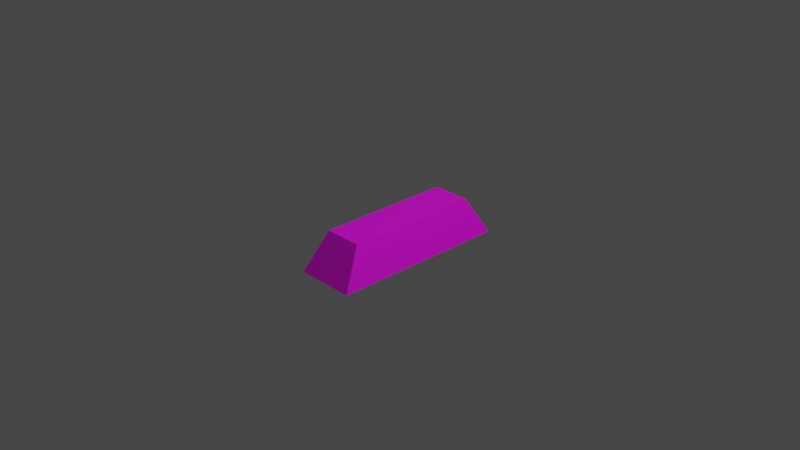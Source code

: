 # Source: crystalbar.blend  (saved by Blender 2.83.18; exported with 4.5.12 LTS)
import bpy
from mathutils import Matrix  # noqa: F401  (used for matrix-valued properties, if any)

bpy.ops.wm.read_factory_settings(use_empty=True)
scene = bpy.context.scene
scene.name = 'Scene'

# ---- collections
col_collection = bpy.data.collections.new('Collection'); scene.collection.children.link(col_collection)

# ---- images (referenced by path relative to the original .blend; pixels are not part of the script)
import os
ASSET_DIR = os.environ.get("B2B_ASSET_DIR", "")  # directory of the original .blend (textures are referenced by path, not embedded)
HERE = os.path.dirname(os.path.abspath(__file__))  # packed textures are extracted next to this script under _unpacked/

def load_image(name, relpath, width, height, colorspace="sRGB"):
    """Load a texture the original file referenced (path relative to the .blend, or extracted next to this script)."""
    p = next((c for c in (os.path.join(HERE, relpath), os.path.join(ASSET_DIR, relpath)) if relpath and os.path.exists(c)), "")
    if p:
        img = bpy.data.images.load(p, check_existing=True)
        img.name = name
    else:  # same state as the original file: an image datablock whose file is absent (Cycles renders it pink)
        img = bpy.data.images.new(name, width, height)
        img.source = "FILE"
        img.filepath = "//" + (relpath or name)
    img.colorspace_settings.name = colorspace
    return img
img_crystalbar_png = load_image('crystalbar.png', 'crystalbar.png', 1024, 1024, 'sRGB')

# ---- materials (node trees are filled in below, after node groups)
mat_material_003 = bpy.data.materials.new('Material.003')
mat_material_003.use_transparent_shadow = False

# ---- material node trees
mat_material_003.use_nodes = True; mat_material_003.node_tree.nodes.clear()
_N = mat_material_003.node_tree.nodes; _L = mat_material_003.node_tree.links
n0 = _N.new('ShaderNodeBsdfPrincipled'); n0.name = 'Principled BSDF'; n0.location = (10, 300)
n0.distribution = 'GGX'
n0.subsurface_method = 'BURLEY'
n0.inputs[3].default_value = 1.45
n0.inputs[27].default_value = (0.0, 0.0, 0.0, 1.0)
n0.inputs[28].default_value = 1.0
n1 = _N.new('ShaderNodeOutputMaterial'); n1.name = 'Material Output'; n1.location = (300, 300)
n2 = _N.new('ShaderNodeTexImage'); n2.name = 'Image Texture'; n2.location = (-280, 280)
n2.image = img_crystalbar_png
_L.new(n0.outputs[0], n1.inputs[0])
_L.new(n2.outputs[0], n0.inputs[0])
n1.is_active_output = True

# ---- world
world_world = bpy.data.worlds.new('World'); scene.world = world_world
world_world.use_nodes = True; world_world.node_tree.nodes.clear()
_N = world_world.node_tree.nodes; _L = world_world.node_tree.links
n0 = _N.new('ShaderNodeOutputWorld'); n0.name = 'World Output'; n0.location = (300, 300)
n1 = _N.new('ShaderNodeBackground'); n1.name = 'Background'; n1.location = (10, 300)
n1.inputs[0].default_value = (0.05088, 0.05088, 0.05088, 1.0)
_L.new(n1.outputs[0], n0.inputs[0])
n0.is_active_output = True
world_world.color = (0.05088, 0.05088, 0.05088)
world_world.use_sun_shadow = False
world_world.sun_shadow_jitter_overblur = 0.0

# ---- cameras
cam_camera = bpy.data.cameras.new('Camera')
cam_camera.clip_end = 100.0
cam_camera.ortho_scale = 7.314

# ---- lights
light_light = bpy.data.lights.new('Light', 'POINT')
light_light.transmission_factor = 0.0
light_light.energy = 1000.0
light_light.shadow_soft_size = 0.1
light_light.shadow_maximum_resolution = 0.006
light_light.use_absolute_resolution = True

# ---- meshes
me_cube = bpy.data.meshes.new('Cube')
me_cube.from_pydata([(-1.562, -1.325, -1.0), (-1.0, -1.0, 1.0), (-1.562, 1.325, -1.0), (-1.0, 1.0, 1.0), (1.562, -1.325, -1.0), (1.0, -1.0, 1.0), (1.562, 1.325, -1.0), (1.0, 1.0, 1.0)], [], [(0, 1, 3, 2), (2, 3, 7, 6), (6, 7, 5, 4), (4, 5, 1, 0), (2, 6, 4, 0), (7, 3, 1, 5)])
_uv = me_cube.uv_layers.new(name='UVMap')
_uv.uv.foreach_set('vector', [0.8, 0.1439, 0.5801, 0.4564, 0.4403, 0.5287, 0.1386, 0.2582, 0.1386, 0.2582, 0.4403, 0.5287, 0.5057, 0.6718, 0.2858, 0.9843, 0.2858, 0.9843, 0.5057, 0.6718, 0.6455, 0.5996, 0.9471, 0.87, 0.9471, 0.87, 0.6455, 0.5996, 0.5801, 0.4564, 0.8, 0.1439, 0.8865, 0.02656, 0.9729, 0.02656, 0.9729, 0.09979, 0.8865, 0.09979, 0.5057, 0.6718, 0.4403, 0.5287, 0.5801, 0.4564, 0.6455, 0.5996])
me_cube.materials.append(mat_material_003)
me_cube.use_remesh_fix_poles = True
me_cube.use_remesh_preserve_attributes = False
me_cube.use_mirror_vertex_groups = False
me_cube.update()

# ---- objects
ob_light = bpy.data.objects.new('Light', light_light)
ob_camera = bpy.data.objects.new('Camera', cam_camera)
ob_crystalbar = bpy.data.objects.new('crystalbar', me_cube)

# ---- transforms, parenting, visibility, modifiers, constraints
ob_light.location = (4.076, 1.005, 5.904)
ob_light.rotation_euler = (0.6503, 0.05522, 1.866)
ob_light.lock_rotations_4d = False
ob_light.empty_display_type = 'ARROWS'
ob_light.color = (0.0, 0.0, 0.0, 0.0)
ob_light.lineart.crease_threshold = 0.0
ob_camera.location = (7.359, -6.926, 4.958)
ob_camera.rotation_euler = (1.109, 0.0, 0.8149)
ob_camera.lock_rotations_4d = False
ob_camera.empty_display_type = 'ARROWS'
ob_camera.color = (0.0, 0.0, 0.0, 0.0)
ob_camera.display_type = 'WIRE'
ob_camera.lineart.crease_threshold = 0.0
ob_crystalbar.location = (0.0, 0.0, -0.1584)
ob_crystalbar.scale = (0.2084, 0.7522, 0.2084)
ob_crystalbar.lineart.crease_threshold = 0.0

# ---- collection membership
col_collection.objects.link(ob_light)
col_collection.objects.link(ob_camera)
col_collection.objects.link(ob_crystalbar)

# ---- scene / render settings (as saved in the file)
scene.camera = ob_camera
scene.frame_start = 1; scene.frame_end = 250; scene.frame_set(0)
scene.render.engine = 'BLENDER_EEVEE_NEXT'
scene.cycles.use_denoising = False
scene.cycles.samples = 128
scene.cycles.sampling_pattern = 'TABULATED_SOBOL'
scene.cycles.use_adaptive_sampling = False
scene.cycles.use_light_tree = False
scene.view_settings.view_transform = 'Filmic'
bpy.context.view_layer.update()
